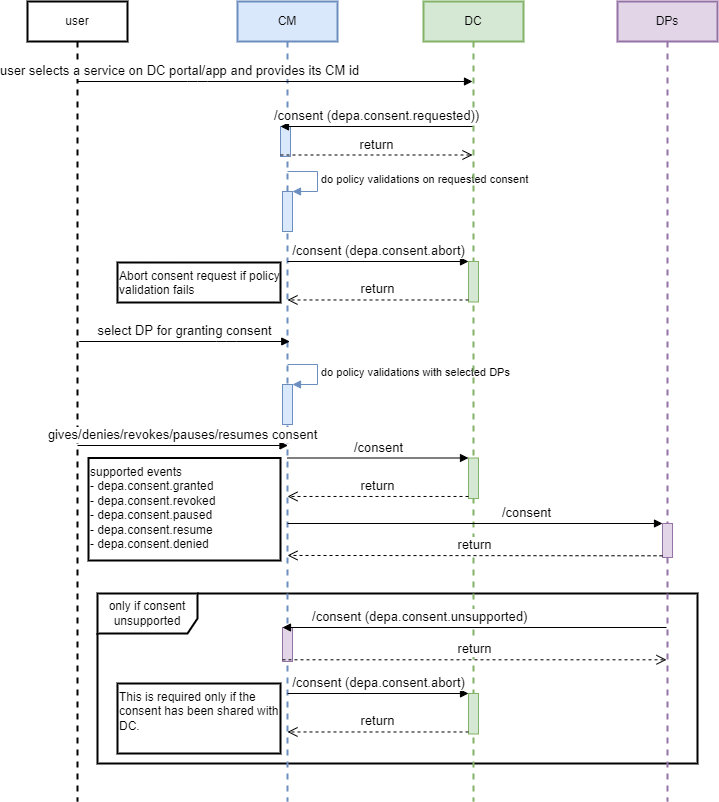

The diagram above was exported from draw.io. Its source (the exported page's mxGraphModel, read from the mxfile embedded in the PNG):
<mxGraphModel dx="2249" dy="762" grid="1" gridSize="10" guides="1" tooltips="1" connect="1" arrows="1" fold="1" page="1" pageScale="1" pageWidth="827" pageHeight="1169" background="#FFFFFF" math="0" shadow="0">
  <root>
    <mxCell id="0" />
    <mxCell id="1" parent="0" />
    <mxCell id="EIN4uyMVbrdZP3iKoO_r-4" value="only if consent unsupported" style="shape=umlFrame;whiteSpace=wrap;html=1;width=100;height=40;strokeWidth=2;" parent="1" vertex="1">
      <mxGeometry x="-710" y="632" width="600" height="170" as="geometry" />
    </mxCell>
    <mxCell id="ZiefCpf9B09AhcNqqk0u-1" value="user" style="shape=umlLifeline;perimeter=lifelinePerimeter;whiteSpace=wrap;html=1;container=1;collapsible=0;recursiveResize=0;outlineConnect=0;strokeWidth=2;" parent="1" vertex="1">
      <mxGeometry x="-780" y="40" width="100" height="800" as="geometry" />
    </mxCell>
    <mxCell id="ZiefCpf9B09AhcNqqk0u-2" value="CM" style="shape=umlLifeline;perimeter=lifelinePerimeter;whiteSpace=wrap;html=1;container=1;collapsible=0;recursiveResize=0;outlineConnect=0;fillColor=#dae8fc;strokeColor=#6c8ebf;strokeWidth=2;" parent="1" vertex="1">
      <mxGeometry x="-570" y="40" width="100" height="800" as="geometry" />
    </mxCell>
    <mxCell id="EIN4uyMVbrdZP3iKoO_r-1" value="" style="html=1;points=[];perimeter=orthogonalPerimeter;fillColor=#e1d5e7;strokeColor=#9673a6;fontSize=13;" parent="ZiefCpf9B09AhcNqqk0u-2" vertex="1">
      <mxGeometry x="45" y="626" width="10" height="34" as="geometry" />
    </mxCell>
    <mxCell id="kXpqFmcTexnAa6uAh9iU-1" value="" style="html=1;points=[];perimeter=orthogonalPerimeter;fillColor=#dae8fc;strokeColor=#6c8ebf;" vertex="1" parent="ZiefCpf9B09AhcNqqk0u-2">
      <mxGeometry x="45" y="190" width="10" height="40" as="geometry" />
    </mxCell>
    <mxCell id="kXpqFmcTexnAa6uAh9iU-2" value="do policy validations on requested consent" style="edgeStyle=orthogonalEdgeStyle;html=1;align=left;spacingLeft=2;endArrow=block;rounded=0;entryX=1;entryY=0;fillColor=#dae8fc;strokeColor=#6c8ebf;" edge="1" target="kXpqFmcTexnAa6uAh9iU-1" parent="ZiefCpf9B09AhcNqqk0u-2">
      <mxGeometry relative="1" as="geometry">
        <mxPoint x="50" y="170" as="sourcePoint" />
        <Array as="points">
          <mxPoint x="80" y="170" />
        </Array>
      </mxGeometry>
    </mxCell>
    <mxCell id="kXpqFmcTexnAa6uAh9iU-21" value="" style="html=1;points=[];perimeter=orthogonalPerimeter;fillColor=#dae8fc;strokeColor=#6c8ebf;" vertex="1" parent="ZiefCpf9B09AhcNqqk0u-2">
      <mxGeometry x="45" y="383" width="10" height="40" as="geometry" />
    </mxCell>
    <mxCell id="kXpqFmcTexnAa6uAh9iU-22" value="do policy validations with selected DPs" style="edgeStyle=orthogonalEdgeStyle;html=1;align=left;spacingLeft=2;endArrow=block;rounded=0;entryX=1;entryY=0;fillColor=#dae8fc;strokeColor=#6c8ebf;" edge="1" parent="ZiefCpf9B09AhcNqqk0u-2" target="kXpqFmcTexnAa6uAh9iU-21">
      <mxGeometry relative="1" as="geometry">
        <mxPoint x="50" y="363" as="sourcePoint" />
        <Array as="points">
          <mxPoint x="80" y="363" />
        </Array>
      </mxGeometry>
    </mxCell>
    <object label="user selects a service on DC portal/app and provides its CM id" id="ZiefCpf9B09AhcNqqk0u-3">
      <mxCell style="html=1;verticalAlign=bottom;endArrow=block;fontSize=13;" parent="1" edge="1">
        <mxGeometry x="-0.486" width="80" relative="1" as="geometry">
          <mxPoint x="-730.1764705882356" y="119.99999999999989" as="sourcePoint" />
          <mxPoint x="-334.9999999999998" y="119.99999999999989" as="targetPoint" />
          <Array as="points">
            <mxPoint x="-610" y="120" />
          </Array>
          <mxPoint as="offset" />
        </mxGeometry>
      </mxCell>
    </object>
    <mxCell id="xWJ0QLUWpYkjir4_KVs1-1" value="DC" style="shape=umlLifeline;perimeter=lifelinePerimeter;whiteSpace=wrap;html=1;container=1;collapsible=0;recursiveResize=0;outlineConnect=0;fillColor=#d5e8d4;strokeColor=#82b366;strokeWidth=2;" parent="1" vertex="1">
      <mxGeometry x="-384" y="40" width="100" height="800" as="geometry" />
    </mxCell>
    <mxCell id="r_mabPgRW23lEBfTMG7r-1" value="DPs" style="shape=umlLifeline;perimeter=lifelinePerimeter;whiteSpace=wrap;html=1;container=1;collapsible=0;recursiveResize=0;outlineConnect=0;fillColor=#e1d5e7;strokeColor=#9673a6;strokeWidth=2;" parent="1" vertex="1">
      <mxGeometry x="-190" y="40" width="100" height="800" as="geometry" />
    </mxCell>
    <mxCell id="aCWl1qNOfhm1s_fVweik-64" value="" style="html=1;points=[];perimeter=orthogonalPerimeter;fillColor=#e1d5e7;strokeColor=#9673a6;fontSize=13;" parent="r_mabPgRW23lEBfTMG7r-1" vertex="1">
      <mxGeometry x="45" y="522" width="10" height="34" as="geometry" />
    </mxCell>
    <mxCell id="YGNDsgXFfK7mcdknyvc3-3" value="gives/denies/revokes/pauses/resumes consent" style="html=1;verticalAlign=bottom;endArrow=block;fontSize=13;" parent="1" edge="1">
      <mxGeometry width="80" relative="1" as="geometry">
        <mxPoint x="-730" y="484" as="sourcePoint" />
        <mxPoint x="-519.5" y="484" as="targetPoint" />
        <Array as="points">
          <mxPoint x="-582.5" y="484" />
        </Array>
      </mxGeometry>
    </mxCell>
    <mxCell id="VHcETxcn4tV8Xk67E3HT-40" value="supported events&lt;br style=&quot;font-size: 12px&quot;&gt;- depa.consent.granted&lt;br style=&quot;font-size: 12px&quot;&gt;- depa.consent.revoked&lt;br style=&quot;font-size: 12px&quot;&gt;- depa.consent.paused&lt;br style=&quot;font-size: 12px&quot;&gt;- depa.consent.resume&lt;br style=&quot;font-size: 12px&quot;&gt;- depa.consent.denied" style="text;html=1;fillColor=none;align=left;verticalAlign=top;whiteSpace=wrap;rounded=0;strokeWidth=2;strokeColor=#000000;fontSize=12;" parent="1" vertex="1">
      <mxGeometry x="-719" y="496.5" width="192" height="102.5" as="geometry" />
    </mxCell>
    <mxCell id="aCWl1qNOfhm1s_fVweik-4" value="" style="html=1;points=[];perimeter=orthogonalPerimeter;fillColor=#dae8fc;strokeColor=#6c8ebf;fontSize=13;" parent="1" vertex="1">
      <mxGeometry x="-527" y="165" width="10" height="30" as="geometry" />
    </mxCell>
    <mxCell id="aCWl1qNOfhm1s_fVweik-5" value="&lt;span style=&quot;font-size: 13px&quot;&gt;/consent (depa.consent.requested))&lt;/span&gt;" style="html=1;verticalAlign=bottom;endArrow=block;entryX=0;entryY=0;fontSize=13;" parent="1" target="aCWl1qNOfhm1s_fVweik-4" edge="1">
      <mxGeometry relative="1" as="geometry">
        <mxPoint x="-335" y="165" as="sourcePoint" />
      </mxGeometry>
    </mxCell>
    <mxCell id="aCWl1qNOfhm1s_fVweik-6" value="return" style="html=1;verticalAlign=bottom;endArrow=open;dashed=1;endSize=8;exitX=0;exitY=0.95;fontSize=13;" parent="1" source="aCWl1qNOfhm1s_fVweik-4" edge="1">
      <mxGeometry relative="1" as="geometry">
        <mxPoint x="-335" y="193.5000000000001" as="targetPoint" />
      </mxGeometry>
    </mxCell>
    <mxCell id="aCWl1qNOfhm1s_fVweik-65" value="&lt;span style=&quot;font-size: 13px&quot;&gt;/consent&lt;/span&gt;" style="html=1;verticalAlign=bottom;endArrow=block;entryX=0;entryY=0;fontSize=13;" parent="1" target="aCWl1qNOfhm1s_fVweik-64" edge="1">
      <mxGeometry x="0.2739" relative="1" as="geometry">
        <mxPoint x="-520" y="562" as="sourcePoint" />
        <mxPoint as="offset" />
      </mxGeometry>
    </mxCell>
    <mxCell id="aCWl1qNOfhm1s_fVweik-66" value="return" style="html=1;verticalAlign=bottom;endArrow=open;dashed=1;endSize=8;exitX=0;exitY=0.95;fontSize=13;" parent="1" source="aCWl1qNOfhm1s_fVweik-64" edge="1">
      <mxGeometry relative="1" as="geometry">
        <mxPoint x="-520" y="593.95" as="targetPoint" />
      </mxGeometry>
    </mxCell>
    <mxCell id="aCWl1qNOfhm1s_fVweik-67" value="" style="html=1;points=[];perimeter=orthogonalPerimeter;fillColor=#d5e8d4;strokeColor=#82b366;fontSize=13;" parent="1" vertex="1">
      <mxGeometry x="-339" y="496.5" width="10" height="40.5" as="geometry" />
    </mxCell>
    <mxCell id="aCWl1qNOfhm1s_fVweik-68" value="&lt;span style=&quot;font-size: 13px&quot;&gt;/consent&lt;/span&gt;" style="html=1;verticalAlign=bottom;endArrow=block;entryX=0;entryY=0;fontSize=13;" parent="1" target="aCWl1qNOfhm1s_fVweik-67" edge="1">
      <mxGeometry relative="1" as="geometry">
        <mxPoint x="-520" y="496.5" as="sourcePoint" />
      </mxGeometry>
    </mxCell>
    <mxCell id="aCWl1qNOfhm1s_fVweik-69" value="return" style="html=1;verticalAlign=bottom;endArrow=open;dashed=1;endSize=8;exitX=0;exitY=0.95;fontSize=13;" parent="1" source="aCWl1qNOfhm1s_fVweik-67" edge="1">
      <mxGeometry relative="1" as="geometry">
        <mxPoint x="-520" y="534.9749999999999" as="targetPoint" />
      </mxGeometry>
    </mxCell>
    <mxCell id="EIN4uyMVbrdZP3iKoO_r-2" value="&lt;span style=&quot;font-size: 13px&quot;&gt;/consent (depa.consent.unsupported)&amp;nbsp;&lt;/span&gt;" style="html=1;verticalAlign=bottom;endArrow=block;entryX=0;entryY=0;fontSize=13;" parent="1" target="EIN4uyMVbrdZP3iKoO_r-1" edge="1">
      <mxGeometry x="0.2739" relative="1" as="geometry">
        <mxPoint x="-141" y="666" as="sourcePoint" />
        <mxPoint as="offset" />
      </mxGeometry>
    </mxCell>
    <mxCell id="EIN4uyMVbrdZP3iKoO_r-3" value="return" style="html=1;verticalAlign=bottom;endArrow=open;dashed=1;endSize=8;exitX=0;exitY=0.95;fontSize=13;" parent="1" source="EIN4uyMVbrdZP3iKoO_r-1" edge="1">
      <mxGeometry relative="1" as="geometry">
        <mxPoint x="-141" y="698.3" as="targetPoint" />
      </mxGeometry>
    </mxCell>
    <mxCell id="LCwROit4v1znm2VoZ7qF-1" value="" style="html=1;points=[];perimeter=orthogonalPerimeter;fillColor=#d5e8d4;strokeColor=#82b366;fontSize=13;" parent="1" vertex="1">
      <mxGeometry x="-339" y="732" width="10" height="40.5" as="geometry" />
    </mxCell>
    <mxCell id="LCwROit4v1znm2VoZ7qF-2" value="&lt;span style=&quot;font-size: 13px&quot;&gt;/consent (depa.consent.abort)&lt;/span&gt;" style="html=1;verticalAlign=bottom;endArrow=block;entryX=0;entryY=0;fontSize=13;" parent="1" target="LCwROit4v1znm2VoZ7qF-1" edge="1">
      <mxGeometry relative="1" as="geometry">
        <mxPoint x="-520" y="732" as="sourcePoint" />
      </mxGeometry>
    </mxCell>
    <mxCell id="LCwROit4v1znm2VoZ7qF-3" value="return" style="html=1;verticalAlign=bottom;endArrow=open;dashed=1;endSize=8;exitX=0;exitY=0.95;fontSize=13;" parent="1" source="LCwROit4v1znm2VoZ7qF-1" edge="1">
      <mxGeometry relative="1" as="geometry">
        <mxPoint x="-520" y="770.4749999999999" as="targetPoint" />
      </mxGeometry>
    </mxCell>
    <mxCell id="LCwROit4v1znm2VoZ7qF-4" value="This is required only if the consent has been shared with DC." style="text;html=1;fillColor=none;align=left;verticalAlign=top;whiteSpace=wrap;rounded=0;strokeWidth=2;strokeColor=#000000;fontSize=12;" parent="1" vertex="1">
      <mxGeometry x="-690" y="722" width="163" height="70" as="geometry" />
    </mxCell>
    <mxCell id="kXpqFmcTexnAa6uAh9iU-7" value="" style="html=1;points=[];perimeter=orthogonalPerimeter;fillColor=#d5e8d4;strokeColor=#82b366;fontSize=13;" vertex="1" parent="1">
      <mxGeometry x="-339" y="300" width="10" height="40.5" as="geometry" />
    </mxCell>
    <mxCell id="kXpqFmcTexnAa6uAh9iU-8" value="&lt;span style=&quot;font-size: 13px&quot;&gt;/consent (depa.consent.abort)&lt;/span&gt;" style="html=1;verticalAlign=bottom;endArrow=block;entryX=0;entryY=0;fontSize=13;" edge="1" parent="1" target="kXpqFmcTexnAa6uAh9iU-7">
      <mxGeometry relative="1" as="geometry">
        <mxPoint x="-520" y="300" as="sourcePoint" />
      </mxGeometry>
    </mxCell>
    <mxCell id="kXpqFmcTexnAa6uAh9iU-9" value="return" style="html=1;verticalAlign=bottom;endArrow=open;dashed=1;endSize=8;exitX=0;exitY=0.95;fontSize=13;" edge="1" parent="1" source="kXpqFmcTexnAa6uAh9iU-7">
      <mxGeometry relative="1" as="geometry">
        <mxPoint x="-520" y="338.4749999999999" as="targetPoint" />
      </mxGeometry>
    </mxCell>
    <mxCell id="kXpqFmcTexnAa6uAh9iU-10" value="Abort consent request if policy validation fails" style="text;html=1;fillColor=none;align=left;verticalAlign=top;whiteSpace=wrap;rounded=0;strokeWidth=2;strokeColor=#000000;fontSize=12;" vertex="1" parent="1">
      <mxGeometry x="-690" y="301" width="163" height="40" as="geometry" />
    </mxCell>
    <mxCell id="kXpqFmcTexnAa6uAh9iU-23" value="select DP for granting consent" style="html=1;verticalAlign=bottom;endArrow=block;fontSize=13;" edge="1" parent="1">
      <mxGeometry width="80" relative="1" as="geometry">
        <mxPoint x="-728.25" y="380" as="sourcePoint" />
        <mxPoint x="-517.75" y="380" as="targetPoint" />
        <Array as="points">
          <mxPoint x="-580.75" y="380" />
        </Array>
      </mxGeometry>
    </mxCell>
  </root>
</mxGraphModel>